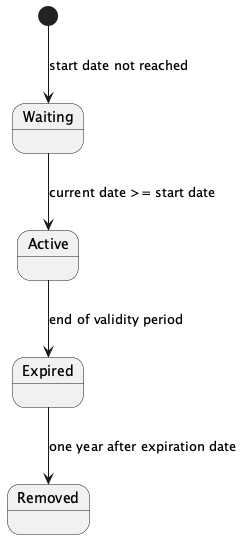

The diagram above was rendered by PlantUML. Its source (embedded in the PNG):
@startuml
[*] --> Waiting : start date not reached
Waiting --> Active : current date >= start date
Active --> Expired : end of validity period
Expired --> Removed : one year after expiration date
@enduml